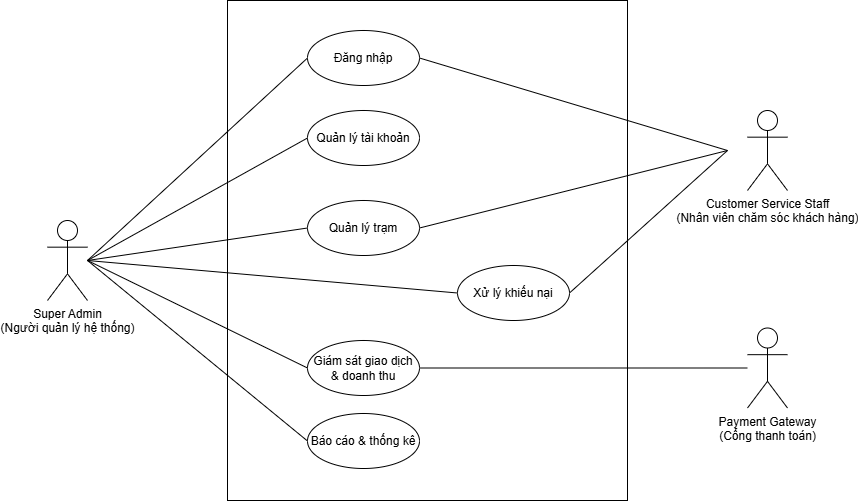

The diagram above was exported from draw.io. Its source (the exported page's mxGraphModel, read from the mxfile embedded in the PNG):
<mxGraphModel dx="2456" dy="1124" grid="1" gridSize="10" guides="1" tooltips="1" connect="1" arrows="1" fold="1" page="1" pageScale="1" pageWidth="1654" pageHeight="1169" math="0" shadow="0">
  <root>
    <mxCell id="0" />
    <mxCell id="1" parent="0" />
    <mxCell id="2" parent="1" style="rounded=0;whiteSpace=wrap;html=1;fontFamily=Helvetica;fontSize=11;fontColor=default;labelBackgroundColor=default;" value="" vertex="1">
      <mxGeometry height="500" width="400" x="760" y="1160" as="geometry" />
    </mxCell>
    <mxCell id="3" parent="1" style="shape=umlActor;verticalLabelPosition=bottom;verticalAlign=top;html=1;" value="Super Admin&lt;br&gt;(Người quản lý hệ thống)" vertex="1">
      <mxGeometry height="80" width="40" x="580" y="1380" as="geometry" />
    </mxCell>
    <mxCell id="4" parent="1" style="shape=umlActor;verticalLabelPosition=bottom;verticalAlign=top;html=1;" value="Customer Service Staff&lt;br&gt;(Nhân viên chăm sóc khách hàng)" vertex="1">
      <mxGeometry height="80" width="40" x="1280" y="1270" as="geometry" />
    </mxCell>
    <mxCell id="5" edge="1" parent="1" source="15" style="edgeStyle=none;shape=connector;rounded=0;orthogonalLoop=1;jettySize=auto;html=1;exitX=0;exitY=0.5;exitDx=0;exitDy=0;strokeColor=default;align=center;verticalAlign=middle;fontFamily=Helvetica;fontSize=11;fontColor=default;labelBackgroundColor=default;endArrow=none;endFill=0;">
      <mxGeometry relative="1" as="geometry">
        <mxPoint x="826.5000000000016" y="1250" as="sourcePoint" />
        <mxPoint x="620.0000000000002" y="1420" as="targetPoint" />
      </mxGeometry>
    </mxCell>
    <mxCell id="6" edge="1" parent="1" source="18" style="edgeStyle=none;shape=connector;rounded=0;orthogonalLoop=1;jettySize=auto;html=1;exitX=0;exitY=0.5;exitDx=0;exitDy=0;strokeColor=default;align=center;verticalAlign=middle;fontFamily=Helvetica;fontSize=11;fontColor=default;labelBackgroundColor=default;endArrow=none;endFill=0;">
      <mxGeometry relative="1" as="geometry">
        <mxPoint x="822.9999999999977" y="1622.5" as="sourcePoint" />
        <mxPoint x="620.0000000000002" y="1420" as="targetPoint" />
      </mxGeometry>
    </mxCell>
    <mxCell id="7" edge="1" parent="1" source="18" style="edgeStyle=none;shape=connector;rounded=0;orthogonalLoop=1;jettySize=auto;html=1;exitX=1;exitY=0.5;exitDx=0;exitDy=0;strokeColor=default;align=center;verticalAlign=middle;fontFamily=Helvetica;fontSize=11;fontColor=default;labelBackgroundColor=default;endArrow=none;endFill=0;" target="12">
      <mxGeometry relative="1" as="geometry">
        <mxPoint x="935.0000000000023" y="1622.5" as="sourcePoint" />
        <mxPoint x="1250" y="1570" as="targetPoint" />
      </mxGeometry>
    </mxCell>
    <mxCell id="8" edge="1" parent="1" source="17" style="edgeStyle=none;shape=connector;rounded=0;orthogonalLoop=1;jettySize=auto;html=1;exitX=0;exitY=0.5;exitDx=0;exitDy=0;strokeColor=default;align=center;verticalAlign=middle;fontFamily=Helvetica;fontSize=11;fontColor=default;labelBackgroundColor=default;endArrow=none;endFill=0;">
      <mxGeometry relative="1" as="geometry">
        <mxPoint x="826.5" y="1510" as="sourcePoint" />
        <mxPoint x="620.0000000000002" y="1420" as="targetPoint" />
      </mxGeometry>
    </mxCell>
    <mxCell id="9" edge="1" parent="1" source="11" style="edgeStyle=none;shape=connector;rounded=0;orthogonalLoop=1;jettySize=auto;html=1;exitX=0;exitY=0.5;exitDx=0;exitDy=0;strokeColor=default;align=center;verticalAlign=middle;fontFamily=Helvetica;fontSize=11;fontColor=default;labelBackgroundColor=default;endArrow=none;endFill=0;">
      <mxGeometry relative="1" as="geometry">
        <mxPoint x="620" y="1420" as="targetPoint" />
      </mxGeometry>
    </mxCell>
    <mxCell id="10" edge="1" parent="1" source="11" style="edgeStyle=none;shape=connector;rounded=0;orthogonalLoop=1;jettySize=auto;html=1;exitX=1;exitY=0.5;exitDx=0;exitDy=0;strokeColor=default;align=center;verticalAlign=middle;fontFamily=Helvetica;fontSize=11;fontColor=default;labelBackgroundColor=default;endArrow=none;endFill=0;">
      <mxGeometry relative="1" as="geometry">
        <mxPoint x="1260" y="1310" as="targetPoint" />
      </mxGeometry>
    </mxCell>
    <mxCell id="11" parent="1" style="ellipse;whiteSpace=wrap;html=1;" value="Quản lý trạm" vertex="1">
      <mxGeometry height="55" width="112" x="840" y="1360" as="geometry" />
    </mxCell>
    <mxCell id="12" parent="1" style="shape=umlActor;verticalLabelPosition=bottom;verticalAlign=top;html=1;" value="Payment Gateway&lt;br&gt;(Cổng thanh toán)" vertex="1">
      <mxGeometry height="80" width="40" x="1280" y="1487.5" as="geometry" />
    </mxCell>
    <mxCell id="13" edge="1" parent="1" source="16" style="edgeStyle=none;shape=connector;rounded=0;orthogonalLoop=1;jettySize=auto;html=1;strokeColor=default;align=center;verticalAlign=middle;fontFamily=Helvetica;fontSize=11;fontColor=default;labelBackgroundColor=default;endArrow=none;endFill=0;exitX=1;exitY=0.5;exitDx=0;exitDy=0;">
      <mxGeometry relative="1" as="geometry">
        <mxPoint x="1092.0000000000002" y="1423" as="sourcePoint" />
        <mxPoint x="1260" y="1310" as="targetPoint" />
      </mxGeometry>
    </mxCell>
    <mxCell id="14" edge="1" parent="1" source="16" style="edgeStyle=none;shape=connector;rounded=0;orthogonalLoop=1;jettySize=auto;html=1;exitX=0;exitY=0.5;exitDx=0;exitDy=0;strokeColor=default;align=center;verticalAlign=middle;fontFamily=Helvetica;fontSize=11;fontColor=default;labelBackgroundColor=default;endArrow=none;endFill=0;">
      <mxGeometry relative="1" as="geometry">
        <mxPoint x="989.9999999999995" y="1423" as="sourcePoint" />
        <mxPoint x="620" y="1420" as="targetPoint" />
      </mxGeometry>
    </mxCell>
    <mxCell id="15" parent="1" style="ellipse;whiteSpace=wrap;html=1;" value="Quản lý tài khoản" vertex="1">
      <mxGeometry height="55" width="112" x="840" y="1270" as="geometry" />
    </mxCell>
    <mxCell id="16" parent="1" style="ellipse;whiteSpace=wrap;html=1;" value="Xử lý khiếu nại" vertex="1">
      <mxGeometry height="55" width="112" x="990" y="1425" as="geometry" />
    </mxCell>
    <mxCell id="17" parent="1" style="ellipse;whiteSpace=wrap;html=1;" value="Báo cáo &amp;amp; thống kê" vertex="1">
      <mxGeometry height="55" width="112" x="840" y="1573" as="geometry" />
    </mxCell>
    <mxCell id="18" parent="1" style="ellipse;whiteSpace=wrap;html=1;" value="Giám sát giao dịch &amp;amp; doanh thu" vertex="1">
      <mxGeometry height="55" width="112" x="840" y="1500" as="geometry" />
    </mxCell>
    <mxCell id="19" edge="1" parent="1" source="21" style="edgeStyle=none;shape=connector;rounded=0;orthogonalLoop=1;jettySize=auto;html=1;exitX=0;exitY=0.5;exitDx=0;exitDy=0;strokeColor=default;align=center;verticalAlign=middle;fontFamily=Helvetica;fontSize=11;fontColor=default;labelBackgroundColor=default;endArrow=none;endFill=0;">
      <mxGeometry relative="1" as="geometry">
        <mxPoint x="620" y="1420" as="targetPoint" />
      </mxGeometry>
    </mxCell>
    <mxCell id="20" edge="1" parent="1" source="21" style="edgeStyle=none;shape=connector;rounded=0;orthogonalLoop=1;jettySize=auto;html=1;exitX=1;exitY=0.5;exitDx=0;exitDy=0;strokeColor=default;align=center;verticalAlign=middle;fontFamily=Helvetica;fontSize=11;fontColor=default;labelBackgroundColor=default;endArrow=none;endFill=0;">
      <mxGeometry relative="1" as="geometry">
        <mxPoint x="1260" y="1310" as="targetPoint" />
      </mxGeometry>
    </mxCell>
    <mxCell id="21" parent="1" style="ellipse;whiteSpace=wrap;html=1;" value="Đăng nhập" vertex="1">
      <mxGeometry height="55" width="112" x="840" y="1190" as="geometry" />
    </mxCell>
  </root>
</mxGraphModel>